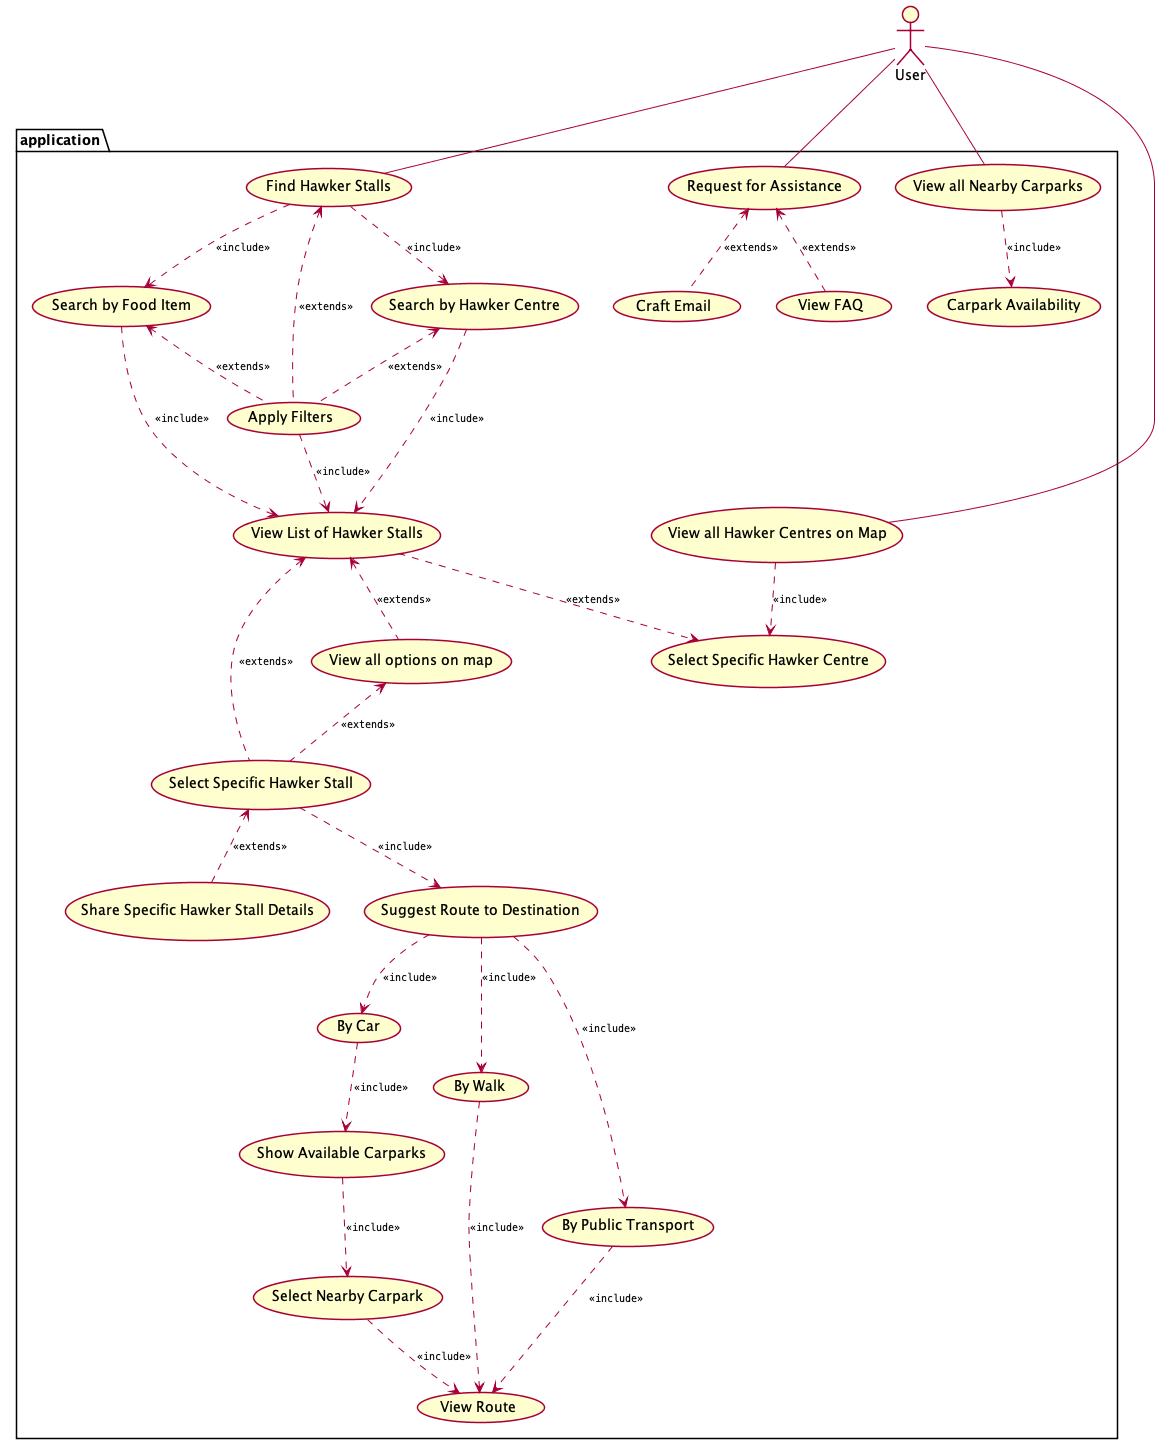

The diagram above was rendered by PlantUML. Its source (embedded in the PNG):
@startuml
'!include ../../plantuml-styles/plantuml-ae.iuml

skinparam Shadowing false

skinparam ArrowFontStyle normal
skinparam ArrowFontName Courier
skinparam ArrowFontSize 10


:User: as U       



package application{
U -- (Find Hawker Stalls)
U -- (Request for Assistance)
(Request for Assistance)<..(View FAQ):<<extends>>
(Request for Assistance)<..(Craft Email):<<extends>>
(Find Hawker Stalls)<.. (Apply Filters):<<extends>>
(Find Hawker Stalls)..> (Search by Food Item): <<include>>
(Find Hawker Stalls)..> (Search by Hawker Centre): <<include>>
(Search by Hawker Centre)<..(Apply Filters): <<extends>>
(Search by Food Item)<..(Apply Filters): <<extends>>
(Search by Hawker Centre)..>(View List of Hawker Stalls):  <<include>>
(Apply Filters)..> (View List of Hawker Stalls): <<include>>
(Search by Food Item)..> (View List of Hawker Stalls): <<include>>
(View List of Hawker Stalls) <.. (Select Specific Hawker Stall): <<extends>>
(View List of Hawker Stalls) ..> (Select Specific Hawker Centre): <<extends>>
(View List of Hawker Stalls)<..(View all options on map): <<extends>>
(View all options on map)<.. (Select Specific Hawker Stall): <<extends>>
U -- (View all Nearby Carparks)
(View all Nearby Carparks) ..> (Carpark Availability): <<include>>
U --(View all Hawker Centres on Map)
(View all Hawker Centres on Map) ..> (Select Specific Hawker Centre): <<include>>
' (Select Specific Hawker Centre)..> (Suggest Route to Destination):<<include>>
(Select Specific Hawker Stall)<.. (Share Specific Hawker Stall Details): <<extends>>
(Select Specific Hawker Stall)..> (Suggest Route to Destination):<<include>>
(Suggest Route to Destination)..>(By Car):<<include>>
(Suggest Route to Destination) ..> (By Walk):<<include>>
(Suggest Route to Destination)..> (By Public Transport):<<include>>
(By Car)..> (Show Available Carparks):<<include>>
(Show Available Carparks)..> (Select Nearby Carpark): <<include>>
(By Public Transport) ..> (View Route):<<include>>
(Select Nearby Carpark)..> (View Route):<<include>>
(By Walk)..> (View Route):<<include>>


}



'!include ../../plantuml-styles/ae-copyright-footer.txt
@enduml